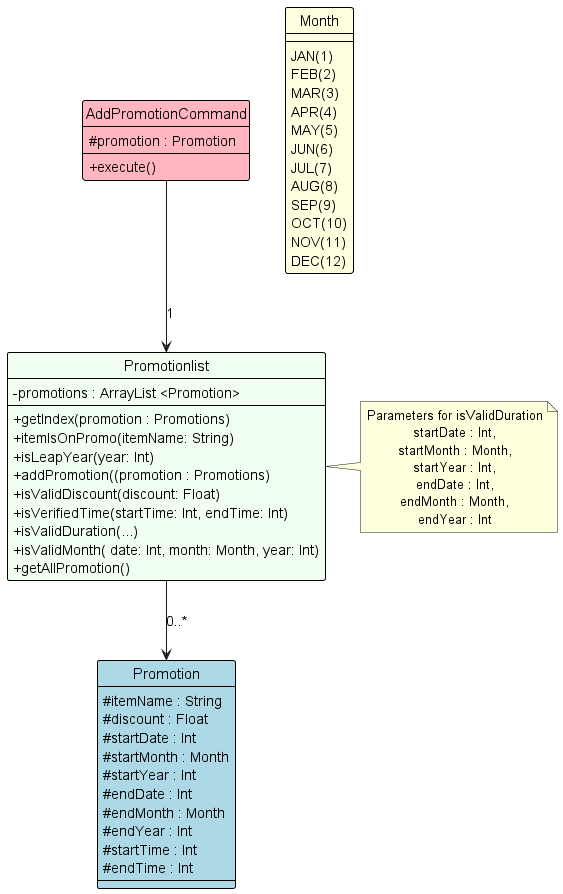

The diagram above was rendered by PlantUML. Its source (embedded in the PNG):
@startuml
!include ../Style.puml
'https://plantuml.com/sequence-diagram

skinparam classFontColor automatic

class AddPromotionCommand #LightPink {
    # promotion : Promotion
    + execute()
}

class Promotionlist #Honeydew {
    - promotions : ArrayList <Promotion>
    + getIndex(promotion : Promotions)
    + itemIsOnPromo(itemName: String)
    + isLeapYear(year: Int)
    + addPromotion((promotion : Promotions)
    + isValidDiscount(discount: Float)
    + isVerifiedTime(startTime: Int, endTime: Int)
    + isValidDuration(...)
    + isValidMonth( date: Int, month: Month, year: Int)
    + getAllPromotion()
}

note right
    Parameters for isValidDuration
    startDate : Int,
    startMonth : Month,
    startYear : Int,
    endDate : Int,
    endMonth : Month,
    endYear : Int
end note


class Promotion #LightBlue {
    # itemName : String
    # discount : Float
    # startDate : Int
    # startMonth : Month
    # startYear : Int
    # endDate : Int
    # endMonth : Month
    # endYear : Int
    # startTime : Int
    # endTime : Int
}

enum Month #LightYellow {
    JAN(1)
    FEB(2)
    MAR(3)
    APR(4)
    MAY(5)
    JUN(6)
    JUL(7)
    AUG(8)
    SEP(9)
    OCT(10)
    NOV(11)
    DEC(12)
}

AddPromotionCommand --> Promotionlist : 1
Promotionlist --> Promotion : 0..*


hide circle
skinparam classAttributeIconSize 0
@enduml